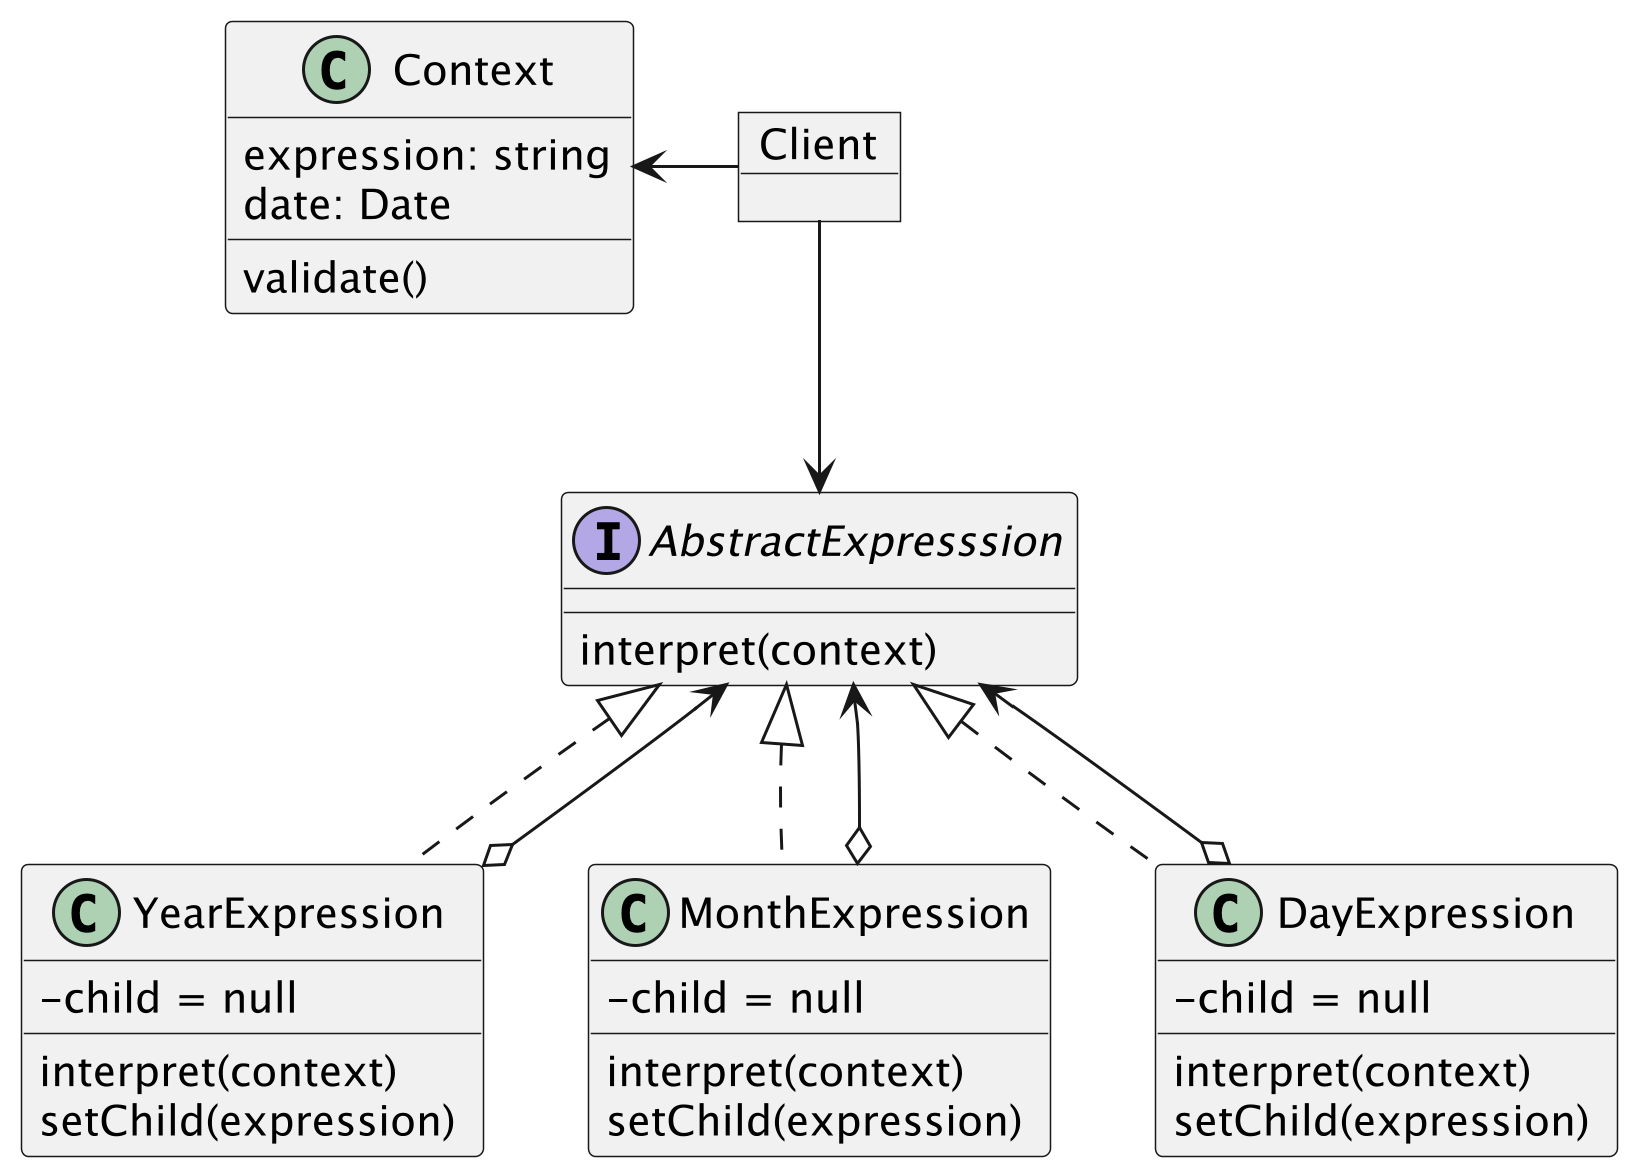

The diagram above was rendered by PlantUML. Its source (embedded in the PNG):
@startuml image1
scale 3
skinparam classAttributeIconSize 0

interface AbstractExpresssion {
    interpret(context)
}

class YearExpression {
    - child = null
    interpret(context)
    setChild(expression)
}

class MonthExpression {
    - child = null
    interpret(context)
    setChild(expression)
}

class DayExpression {
    - child = null
    interpret(context)
    setChild(expression)
}

class Context {
    expression: string
    date: Date
    validate()
}

object Client

Client -left-> Context
Client -down-> AbstractExpresssion
AbstractExpresssion <|.. YearExpression
AbstractExpresssion <|.. MonthExpression
AbstractExpresssion <|.. DayExpression
YearExpression o--> AbstractExpresssion
MonthExpression o--> AbstractExpresssion
DayExpression o--> AbstractExpresssion

@enduml